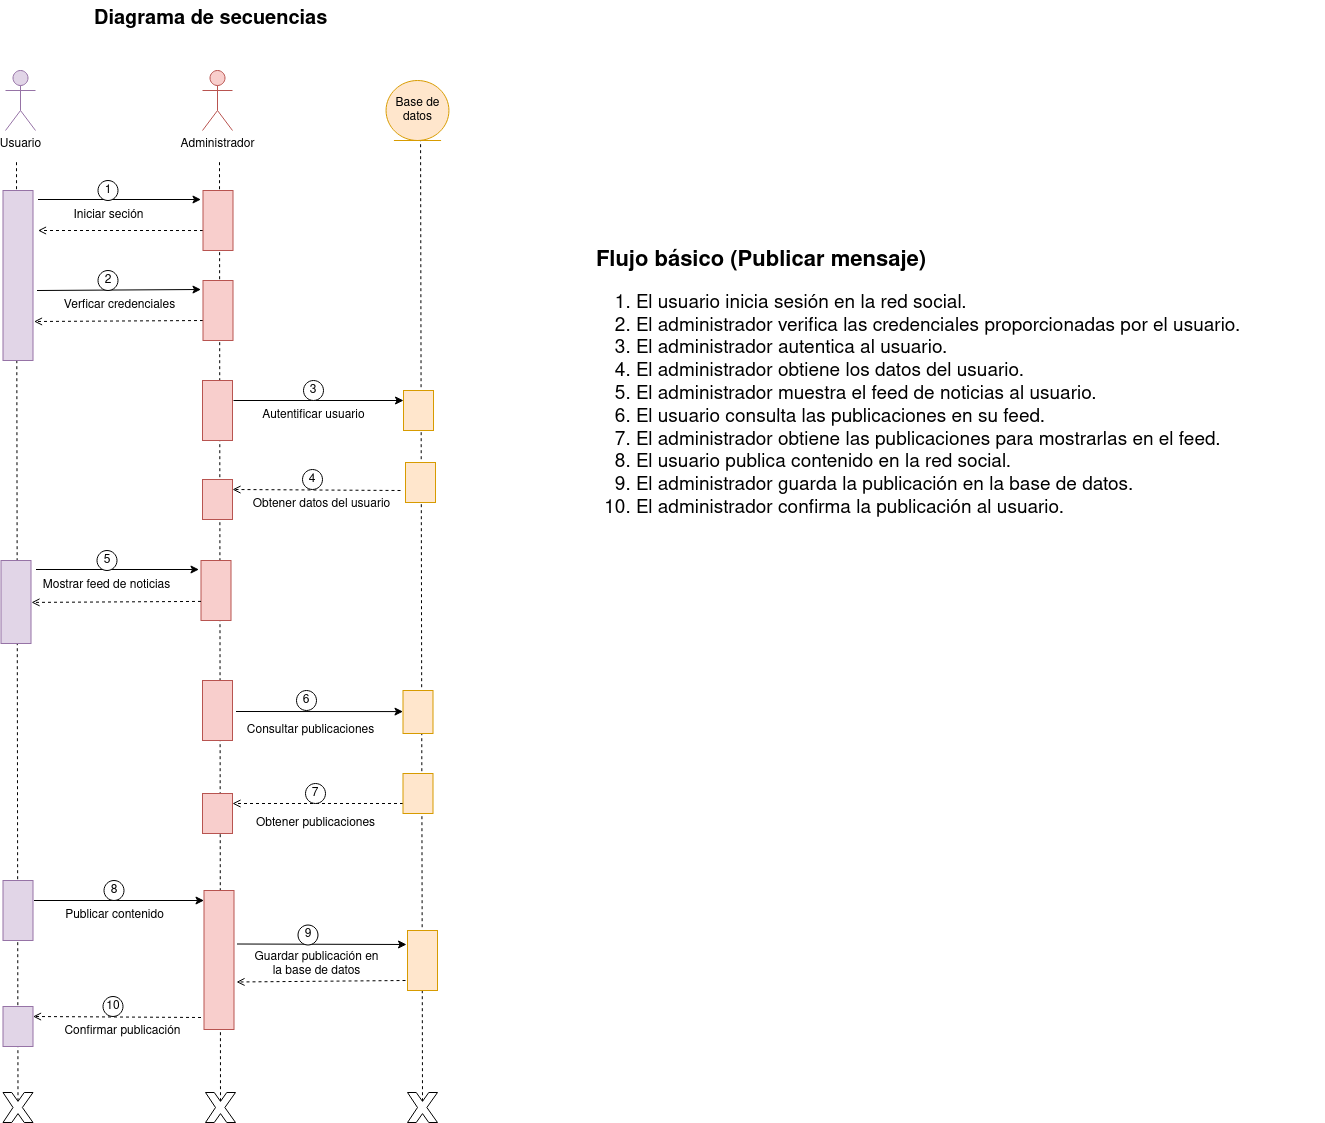

The diagram above was exported from draw.io. Its source (the exported page's mxGraphModel, read from the mxfile embedded in the PNG):
<mxGraphModel dx="2017" dy="932" grid="1" gridSize="10" guides="1" tooltips="1" connect="1" arrows="1" fold="1" page="1" pageScale="1" pageWidth="850" pageHeight="1100" math="0" shadow="0">
  <root>
    <mxCell id="0" />
    <mxCell id="1" parent="0" />
    <mxCell id="GI9z-3G-LGi-rGtsLMnl-3" value="" style="endArrow=none;dashed=1;html=1;rounded=0;exitX=0.5;exitY=0.29;exitDx=0;exitDy=0;exitPerimeter=0;" parent="1" source="GI9z-3G-LGi-rGtsLMnl-9" edge="1">
      <mxGeometry width="50" height="50" relative="1" as="geometry">
        <mxPoint x="229.0747198007473" y="1013" as="sourcePoint" />
        <mxPoint x="232" y="230" as="targetPoint" />
      </mxGeometry>
    </mxCell>
    <mxCell id="GI9z-3G-LGi-rGtsLMnl-14" value="" style="endArrow=none;dashed=1;html=1;rounded=0;exitX=0.5;exitY=0.29;exitDx=0;exitDy=0;exitPerimeter=0;" parent="1" source="GI9z-3G-LGi-rGtsLMnl-13" edge="1">
      <mxGeometry width="50" height="50" relative="1" as="geometry">
        <mxPoint x="635.58" y="1217.7" as="sourcePoint" />
        <mxPoint x="636.08" y="210" as="targetPoint" />
      </mxGeometry>
    </mxCell>
    <mxCell id="GI9z-3G-LGi-rGtsLMnl-98" value="" style="endArrow=none;dashed=1;html=1;rounded=0;exitX=0.5;exitY=0.29;exitDx=0;exitDy=0;exitPerimeter=0;" parent="1" source="GI9z-3G-LGi-rGtsLMnl-8" edge="1">
      <mxGeometry width="50" height="50" relative="1" as="geometry">
        <mxPoint x="435" y="1221" as="sourcePoint" />
        <mxPoint x="435" y="230" as="targetPoint" />
      </mxGeometry>
    </mxCell>
    <mxCell id="GI9z-3G-LGi-rGtsLMnl-7" value="" style="endArrow=open;dashed=1;html=1;rounded=0;endFill=0;entryX=0.25;entryY=0;entryDx=0;entryDy=0;" parent="1" target="GI9z-3G-LGi-rGtsLMnl-38" edge="1">
      <mxGeometry width="50" height="50" relative="1" as="geometry">
        <mxPoint x="416.5" y="1087" as="sourcePoint" />
        <mxPoint x="56.5" y="1086.98" as="targetPoint" />
      </mxGeometry>
    </mxCell>
    <mxCell id="GI9z-3G-LGi-rGtsLMnl-8" value="" style="verticalLabelPosition=bottom;verticalAlign=top;html=1;shape=mxgraph.basic.x" parent="1" vertex="1">
      <mxGeometry x="421" y="1162" width="30" height="30" as="geometry" />
    </mxCell>
    <mxCell id="GI9z-3G-LGi-rGtsLMnl-9" value="" style="verticalLabelPosition=bottom;verticalAlign=top;html=1;shape=mxgraph.basic.x" parent="1" vertex="1">
      <mxGeometry x="218.5" y="1162" width="30" height="30" as="geometry" />
    </mxCell>
    <mxCell id="GI9z-3G-LGi-rGtsLMnl-13" value="" style="verticalLabelPosition=bottom;verticalAlign=top;html=1;shape=mxgraph.basic.x" parent="1" vertex="1">
      <mxGeometry x="623" y="1162" width="30" height="30" as="geometry" />
    </mxCell>
    <mxCell id="GI9z-3G-LGi-rGtsLMnl-15" value="Usuario" style="shape=umlActor;verticalLabelPosition=bottom;verticalAlign=top;html=1;fillColor=#e1d5e7;strokeColor=#9673a6;" parent="1" vertex="1">
      <mxGeometry x="221" y="140" width="30" height="60" as="geometry" />
    </mxCell>
    <mxCell id="GI9z-3G-LGi-rGtsLMnl-23" value="Confirmar publicación" style="text;html=1;align=center;verticalAlign=middle;resizable=0;points=[];autosize=1;strokeColor=none;fillColor=none;" parent="1" vertex="1">
      <mxGeometry x="267.5" y="1086" width="140" height="30" as="geometry" />
    </mxCell>
    <mxCell id="GI9z-3G-LGi-rGtsLMnl-24" value="&lt;div style=&quot;font-size: 20px;&quot;&gt;&lt;font size=&quot;1&quot;&gt;&lt;b&gt;&lt;font style=&quot;font-size: 22px;&quot;&gt;Flujo básico (Publicar mensaje)&lt;/font&gt;&lt;/b&gt;&lt;/font&gt;&lt;/div&gt;&lt;div style=&quot;font-size: 19px;&quot;&gt;&lt;ol&gt;&lt;li&gt;El usuario inicia sesión en la red social.&lt;/li&gt;&lt;li&gt;El administrador verifica las credenciales proporcionadas por el usuario.&lt;/li&gt;&lt;li&gt;El&amp;nbsp;administrador autentica al usuario.&lt;/li&gt;&lt;li&gt;El&amp;nbsp;administrador obtiene los datos del usuario.&lt;/li&gt;&lt;li&gt;El&amp;nbsp;administrador muestra el feed de noticias al usuario.&lt;/li&gt;&lt;li&gt;El usuario consulta las publicaciones en su feed.&lt;/li&gt;&lt;li&gt;El&amp;nbsp;administrador obtiene las publicaciones para mostrarlas en el feed.&lt;/li&gt;&lt;li&gt;El usuario publica contenido en la red social.&lt;/li&gt;&lt;li&gt;El&amp;nbsp;administrador guarda la publicación en la base de datos.&lt;/li&gt;&lt;li&gt;El&amp;nbsp;administrador confirma la publicación al usuario.&lt;/li&gt;&lt;/ol&gt;&lt;/div&gt;" style="text;whiteSpace=wrap;html=1;" parent="1" vertex="1">
      <mxGeometry x="810" y="310" width="730" height="293" as="geometry" />
    </mxCell>
    <mxCell id="GI9z-3G-LGi-rGtsLMnl-25" value="Base de datos" style="ellipse;shape=umlEntity;whiteSpace=wrap;html=1;fillColor=#ffe6cc;strokeColor=#d79b00;" parent="1" vertex="1">
      <mxGeometry x="601.55" y="150" width="62.9" height="60" as="geometry" />
    </mxCell>
    <mxCell id="GI9z-3G-LGi-rGtsLMnl-26" value="" style="rounded=0;whiteSpace=wrap;html=1;direction=south;verticalAlign=top;fillColor=#f8cecc;strokeColor=#b85450;" parent="1" vertex="1">
      <mxGeometry x="419.5" y="960" width="30" height="139" as="geometry" />
    </mxCell>
    <mxCell id="GI9z-3G-LGi-rGtsLMnl-27" value="" style="endArrow=classic;html=1;rounded=0;exitX=0.25;exitY=0;exitDx=0;exitDy=0;entryX=0.15;entryY=1.067;entryDx=0;entryDy=0;entryPerimeter=0;endFill=1;startArrow=none;startFill=0;" parent="1" edge="1">
      <mxGeometry width="50" height="50" relative="1" as="geometry">
        <mxPoint x="249.5" y="970" as="sourcePoint" />
        <mxPoint x="419.5" y="970" as="targetPoint" />
      </mxGeometry>
    </mxCell>
    <mxCell id="GI9z-3G-LGi-rGtsLMnl-28" value="8" style="ellipse;whiteSpace=wrap;html=1;aspect=fixed;" parent="1" vertex="1">
      <mxGeometry x="319.5" y="950" width="20" height="20" as="geometry" />
    </mxCell>
    <mxCell id="GI9z-3G-LGi-rGtsLMnl-29" value="Publicar contenido" style="text;html=1;align=center;verticalAlign=middle;resizable=0;points=[];autosize=1;strokeColor=none;fillColor=none;" parent="1" vertex="1">
      <mxGeometry x="269.5" y="970" width="120" height="30" as="geometry" />
    </mxCell>
    <mxCell id="GI9z-3G-LGi-rGtsLMnl-32" value="10" style="ellipse;whiteSpace=wrap;html=1;aspect=fixed;" parent="1" vertex="1">
      <mxGeometry x="318.5" y="1066" width="20" height="20" as="geometry" />
    </mxCell>
    <mxCell id="GI9z-3G-LGi-rGtsLMnl-33" value="Administrador" style="shape=umlActor;verticalLabelPosition=bottom;verticalAlign=top;html=1;fillColor=#f8cecc;strokeColor=#b85450;" parent="1" vertex="1">
      <mxGeometry x="418" y="140" width="30" height="60" as="geometry" />
    </mxCell>
    <mxCell id="GI9z-3G-LGi-rGtsLMnl-36" value="" style="rounded=0;whiteSpace=wrap;html=1;direction=south;verticalAlign=top;fillColor=#e1d5e7;strokeColor=#9673a6;" parent="1" vertex="1">
      <mxGeometry x="218.5" y="950" width="30" height="60" as="geometry" />
    </mxCell>
    <mxCell id="GI9z-3G-LGi-rGtsLMnl-38" value="" style="rounded=0;whiteSpace=wrap;html=1;direction=south;verticalAlign=top;fillColor=#e1d5e7;strokeColor=#9673a6;" parent="1" vertex="1">
      <mxGeometry x="218.5" y="1076" width="30" height="40" as="geometry" />
    </mxCell>
    <mxCell id="GI9z-3G-LGi-rGtsLMnl-43" value="Iniciar seción" style="text;html=1;align=center;verticalAlign=middle;resizable=0;points=[];autosize=1;strokeColor=none;fillColor=none;" parent="1" vertex="1">
      <mxGeometry x="278.5" y="270" width="90" height="30" as="geometry" />
    </mxCell>
    <mxCell id="GI9z-3G-LGi-rGtsLMnl-44" value="" style="endArrow=classic;html=1;rounded=0;entryX=0.15;entryY=1.067;entryDx=0;entryDy=0;entryPerimeter=0;" parent="1" target="GI9z-3G-LGi-rGtsLMnl-52" edge="1">
      <mxGeometry width="50" height="50" relative="1" as="geometry">
        <mxPoint x="253.5" y="269" as="sourcePoint" />
        <mxPoint x="523.5" y="300" as="targetPoint" />
      </mxGeometry>
    </mxCell>
    <mxCell id="GI9z-3G-LGi-rGtsLMnl-45" value="" style="endArrow=open;dashed=1;html=1;rounded=0;endFill=0;exitX=0.667;exitY=1;exitDx=0;exitDy=0;exitPerimeter=0;" parent="1" source="GI9z-3G-LGi-rGtsLMnl-52" edge="1">
      <mxGeometry width="50" height="50" relative="1" as="geometry">
        <mxPoint x="247.5" y="300" as="sourcePoint" />
        <mxPoint x="253.5" y="300" as="targetPoint" />
      </mxGeometry>
    </mxCell>
    <mxCell id="GI9z-3G-LGi-rGtsLMnl-46" value="1" style="ellipse;whiteSpace=wrap;html=1;aspect=fixed;" parent="1" vertex="1">
      <mxGeometry x="313.5" y="250" width="20" height="20" as="geometry" />
    </mxCell>
    <mxCell id="GI9z-3G-LGi-rGtsLMnl-47" value="Verficar credenciales" style="text;html=1;align=center;verticalAlign=middle;resizable=0;points=[];autosize=1;strokeColor=none;fillColor=none;" parent="1" vertex="1">
      <mxGeometry x="269.5" y="360" width="130" height="30" as="geometry" />
    </mxCell>
    <mxCell id="GI9z-3G-LGi-rGtsLMnl-48" value="" style="endArrow=classic;html=1;rounded=0;exitX=0.038;exitY=-0.133;exitDx=0;exitDy=0;exitPerimeter=0;entryX=0.15;entryY=1.067;entryDx=0;entryDy=0;entryPerimeter=0;" parent="1" target="GI9z-3G-LGi-rGtsLMnl-51" edge="1">
      <mxGeometry width="50" height="50" relative="1" as="geometry">
        <mxPoint x="252.5" y="360" as="sourcePoint" />
        <mxPoint x="523.5" y="390" as="targetPoint" />
      </mxGeometry>
    </mxCell>
    <mxCell id="GI9z-3G-LGi-rGtsLMnl-49" value="" style="endArrow=open;dashed=1;html=1;rounded=0;endFill=0;exitX=0.667;exitY=1;exitDx=0;exitDy=0;exitPerimeter=0;entryX=0.157;entryY=-0.038;entryDx=0;entryDy=0;entryPerimeter=0;" parent="1" source="GI9z-3G-LGi-rGtsLMnl-51" edge="1">
      <mxGeometry width="50" height="50" relative="1" as="geometry">
        <mxPoint x="247.5" y="390" as="sourcePoint" />
        <mxPoint x="249.5" y="391" as="targetPoint" />
      </mxGeometry>
    </mxCell>
    <mxCell id="GI9z-3G-LGi-rGtsLMnl-50" value="2" style="ellipse;whiteSpace=wrap;html=1;aspect=fixed;" parent="1" vertex="1">
      <mxGeometry x="313.5" y="340" width="20" height="20" as="geometry" />
    </mxCell>
    <mxCell id="GI9z-3G-LGi-rGtsLMnl-51" value="" style="rounded=0;whiteSpace=wrap;html=1;direction=south;verticalAlign=top;fillColor=#f8cecc;strokeColor=#b85450;" parent="1" vertex="1">
      <mxGeometry x="418.5" y="350" width="30" height="60" as="geometry" />
    </mxCell>
    <mxCell id="GI9z-3G-LGi-rGtsLMnl-52" value="" style="rounded=0;whiteSpace=wrap;html=1;direction=south;verticalAlign=top;fillColor=#f8cecc;strokeColor=#b85450;" parent="1" vertex="1">
      <mxGeometry x="418.5" y="260" width="30" height="60" as="geometry" />
    </mxCell>
    <mxCell id="GI9z-3G-LGi-rGtsLMnl-53" value="" style="rounded=0;whiteSpace=wrap;html=1;direction=south;fillColor=#e1d5e7;strokeColor=#9673a6;" parent="1" vertex="1">
      <mxGeometry x="218.5" y="260" width="30" height="170" as="geometry" />
    </mxCell>
    <mxCell id="GI9z-3G-LGi-rGtsLMnl-64" value="" style="endArrow=open;dashed=1;html=1;rounded=0;endFill=0;entryX=0.25;entryY=0;entryDx=0;entryDy=0;" parent="1" target="GI9z-3G-LGi-rGtsLMnl-73" edge="1">
      <mxGeometry width="50" height="50" relative="1" as="geometry">
        <mxPoint x="616" y="560" as="sourcePoint" />
        <mxPoint x="256" y="559.98" as="targetPoint" />
      </mxGeometry>
    </mxCell>
    <mxCell id="GI9z-3G-LGi-rGtsLMnl-65" value="Obtener datos del usuario" style="text;html=1;align=center;verticalAlign=middle;resizable=0;points=[];autosize=1;strokeColor=none;fillColor=none;" parent="1" vertex="1">
      <mxGeometry x="457" y="559" width="160" height="30" as="geometry" />
    </mxCell>
    <mxCell id="GI9z-3G-LGi-rGtsLMnl-66" value="" style="rounded=0;whiteSpace=wrap;html=1;direction=south;verticalAlign=top;fillColor=#ffe6cc;strokeColor=#d79b00;" parent="1" vertex="1">
      <mxGeometry x="619" y="460" width="30" height="40" as="geometry" />
    </mxCell>
    <mxCell id="GI9z-3G-LGi-rGtsLMnl-67" value="" style="endArrow=classic;html=1;rounded=0;exitX=0.25;exitY=0;exitDx=0;exitDy=0;entryX=0.15;entryY=1.067;entryDx=0;entryDy=0;entryPerimeter=0;endFill=1;startArrow=none;startFill=0;" parent="1" edge="1">
      <mxGeometry width="50" height="50" relative="1" as="geometry">
        <mxPoint x="449" y="470" as="sourcePoint" />
        <mxPoint x="619" y="470" as="targetPoint" />
      </mxGeometry>
    </mxCell>
    <mxCell id="GI9z-3G-LGi-rGtsLMnl-68" value="3" style="ellipse;whiteSpace=wrap;html=1;aspect=fixed;" parent="1" vertex="1">
      <mxGeometry x="519" y="450" width="20" height="20" as="geometry" />
    </mxCell>
    <mxCell id="GI9z-3G-LGi-rGtsLMnl-69" value="Autentificar usuario" style="text;html=1;align=center;verticalAlign=middle;resizable=0;points=[];autosize=1;strokeColor=none;fillColor=none;" parent="1" vertex="1">
      <mxGeometry x="464" y="470" width="130" height="30" as="geometry" />
    </mxCell>
    <mxCell id="GI9z-3G-LGi-rGtsLMnl-70" value="" style="rounded=0;whiteSpace=wrap;html=1;direction=south;verticalAlign=top;fillColor=#ffe6cc;strokeColor=#d79b00;" parent="1" vertex="1">
      <mxGeometry x="621" y="532" width="30" height="40" as="geometry" />
    </mxCell>
    <mxCell id="GI9z-3G-LGi-rGtsLMnl-71" value="4" style="ellipse;whiteSpace=wrap;html=1;aspect=fixed;" parent="1" vertex="1">
      <mxGeometry x="518" y="539" width="20" height="20" as="geometry" />
    </mxCell>
    <mxCell id="GI9z-3G-LGi-rGtsLMnl-72" value="" style="rounded=0;whiteSpace=wrap;html=1;direction=south;verticalAlign=top;fillColor=#f8cecc;strokeColor=#b85450;" parent="1" vertex="1">
      <mxGeometry x="418" y="450" width="30" height="60" as="geometry" />
    </mxCell>
    <mxCell id="GI9z-3G-LGi-rGtsLMnl-73" value="" style="rounded=0;whiteSpace=wrap;html=1;direction=south;verticalAlign=top;fillColor=#f8cecc;strokeColor=#b85450;" parent="1" vertex="1">
      <mxGeometry x="418" y="549" width="30" height="40" as="geometry" />
    </mxCell>
    <mxCell id="GI9z-3G-LGi-rGtsLMnl-74" value="Mostrar feed de noticias" style="text;html=1;align=center;verticalAlign=middle;resizable=0;points=[];autosize=1;strokeColor=none;fillColor=none;" parent="1" vertex="1">
      <mxGeometry x="246.5" y="640" width="150" height="30" as="geometry" />
    </mxCell>
    <mxCell id="GI9z-3G-LGi-rGtsLMnl-75" value="" style="endArrow=classic;html=1;rounded=0;entryX=0.15;entryY=1.067;entryDx=0;entryDy=0;entryPerimeter=0;" parent="1" target="GI9z-3G-LGi-rGtsLMnl-77" edge="1">
      <mxGeometry width="50" height="50" relative="1" as="geometry">
        <mxPoint x="251.5" y="639" as="sourcePoint" />
        <mxPoint x="521.5" y="670" as="targetPoint" />
      </mxGeometry>
    </mxCell>
    <mxCell id="GI9z-3G-LGi-rGtsLMnl-76" value="5" style="ellipse;whiteSpace=wrap;html=1;aspect=fixed;" parent="1" vertex="1">
      <mxGeometry x="312.5" y="620" width="20" height="20" as="geometry" />
    </mxCell>
    <mxCell id="GI9z-3G-LGi-rGtsLMnl-77" value="" style="rounded=0;whiteSpace=wrap;html=1;direction=south;verticalAlign=top;fillColor=#f8cecc;strokeColor=#b85450;" parent="1" vertex="1">
      <mxGeometry x="416.5" y="630" width="30" height="60" as="geometry" />
    </mxCell>
    <mxCell id="GI9z-3G-LGi-rGtsLMnl-78" value="" style="rounded=0;whiteSpace=wrap;html=1;direction=south;fillColor=#e1d5e7;strokeColor=#9673a6;" parent="1" vertex="1">
      <mxGeometry x="216.5" y="630" width="30" height="83" as="geometry" />
    </mxCell>
    <mxCell id="GI9z-3G-LGi-rGtsLMnl-79" value="" style="endArrow=open;dashed=1;html=1;rounded=0;endFill=0;exitX=0.667;exitY=1;exitDx=0;exitDy=0;exitPerimeter=0;entryX=0.157;entryY=-0.038;entryDx=0;entryDy=0;entryPerimeter=0;" parent="1" edge="1">
      <mxGeometry width="50" height="50" relative="1" as="geometry">
        <mxPoint x="416.5" y="670.9100000000001" as="sourcePoint" />
        <mxPoint x="247" y="671.9100000000001" as="targetPoint" />
      </mxGeometry>
    </mxCell>
    <mxCell id="GI9z-3G-LGi-rGtsLMnl-80" value="" style="rounded=0;whiteSpace=wrap;html=1;direction=south;verticalAlign=top;fillColor=#f8cecc;strokeColor=#b85450;" parent="1" vertex="1">
      <mxGeometry x="418" y="750" width="30" height="60" as="geometry" />
    </mxCell>
    <mxCell id="GI9z-3G-LGi-rGtsLMnl-81" value="" style="rounded=0;whiteSpace=wrap;html=1;direction=south;verticalAlign=top;fillColor=#ffe6cc;strokeColor=#d79b00;" parent="1" vertex="1">
      <mxGeometry x="618.5" y="760" width="30" height="43" as="geometry" />
    </mxCell>
    <mxCell id="GI9z-3G-LGi-rGtsLMnl-82" value="" style="endArrow=classic;html=1;rounded=0;" parent="1" edge="1">
      <mxGeometry width="50" height="50" relative="1" as="geometry">
        <mxPoint x="451.5" y="781" as="sourcePoint" />
        <mxPoint x="618.5" y="781.08" as="targetPoint" />
      </mxGeometry>
    </mxCell>
    <mxCell id="GI9z-3G-LGi-rGtsLMnl-83" value="6" style="ellipse;whiteSpace=wrap;html=1;aspect=fixed;" parent="1" vertex="1">
      <mxGeometry x="512" y="760" width="20" height="20" as="geometry" />
    </mxCell>
    <mxCell id="GI9z-3G-LGi-rGtsLMnl-84" value="&lt;div&gt;Consultar publicaciones&lt;br&gt;&lt;/div&gt;" style="text;html=1;align=center;verticalAlign=middle;resizable=0;points=[];autosize=1;strokeColor=none;fillColor=none;" parent="1" vertex="1">
      <mxGeometry x="451" y="785" width="150" height="30" as="geometry" />
    </mxCell>
    <mxCell id="GI9z-3G-LGi-rGtsLMnl-85" value="" style="endArrow=open;dashed=1;html=1;rounded=0;endFill=0;exitX=0.75;exitY=1;exitDx=0;exitDy=0;" parent="1" source="GI9z-3G-LGi-rGtsLMnl-86" edge="1">
      <mxGeometry width="50" height="50" relative="1" as="geometry">
        <mxPoint x="608" y="873" as="sourcePoint" />
        <mxPoint x="448" y="873" as="targetPoint" />
      </mxGeometry>
    </mxCell>
    <mxCell id="GI9z-3G-LGi-rGtsLMnl-86" value="" style="rounded=0;whiteSpace=wrap;html=1;direction=south;verticalAlign=top;fillColor=#ffe6cc;strokeColor=#d79b00;" parent="1" vertex="1">
      <mxGeometry x="618.5" y="843" width="30" height="40" as="geometry" />
    </mxCell>
    <mxCell id="GI9z-3G-LGi-rGtsLMnl-87" value="Obtener publicaciones" style="text;html=1;align=center;verticalAlign=middle;resizable=0;points=[];autosize=1;strokeColor=none;fillColor=none;" parent="1" vertex="1">
      <mxGeometry x="461" y="878" width="140" height="30" as="geometry" />
    </mxCell>
    <mxCell id="GI9z-3G-LGi-rGtsLMnl-88" value="" style="rounded=0;whiteSpace=wrap;html=1;direction=south;verticalAlign=top;fillColor=#f8cecc;strokeColor=#b85450;" parent="1" vertex="1">
      <mxGeometry x="418" y="863" width="30" height="40" as="geometry" />
    </mxCell>
    <mxCell id="GI9z-3G-LGi-rGtsLMnl-89" value="7" style="ellipse;whiteSpace=wrap;html=1;aspect=fixed;" parent="1" vertex="1">
      <mxGeometry x="521" y="853" width="20" height="20" as="geometry" />
    </mxCell>
    <mxCell id="GI9z-3G-LGi-rGtsLMnl-90" value="&lt;div&gt;Guardar publicación en&lt;/div&gt;&lt;div&gt;la base de datos&lt;br&gt;&lt;/div&gt;" style="text;html=1;align=center;verticalAlign=middle;resizable=0;points=[];autosize=1;strokeColor=none;fillColor=none;" parent="1" vertex="1">
      <mxGeometry x="456.5" y="1014.5" width="150" height="40" as="geometry" />
    </mxCell>
    <mxCell id="GI9z-3G-LGi-rGtsLMnl-91" value="" style="endArrow=classic;html=1;rounded=0;" parent="1" edge="1">
      <mxGeometry width="50" height="50" relative="1" as="geometry">
        <mxPoint x="452.5" y="1013.5" as="sourcePoint" />
        <mxPoint x="622" y="1014" as="targetPoint" />
      </mxGeometry>
    </mxCell>
    <mxCell id="GI9z-3G-LGi-rGtsLMnl-92" value="9" style="ellipse;whiteSpace=wrap;html=1;aspect=fixed;" parent="1" vertex="1">
      <mxGeometry x="513.5" y="994.5" width="20" height="20" as="geometry" />
    </mxCell>
    <mxCell id="GI9z-3G-LGi-rGtsLMnl-93" value="" style="rounded=0;whiteSpace=wrap;html=1;direction=south;verticalAlign=top;fillColor=#ffe6cc;strokeColor=#d79b00;" parent="1" vertex="1">
      <mxGeometry x="623" y="1000" width="30" height="60" as="geometry" />
    </mxCell>
    <mxCell id="GI9z-3G-LGi-rGtsLMnl-94" value="" style="endArrow=open;dashed=1;html=1;rounded=0;endFill=0;exitX=0.667;exitY=1;exitDx=0;exitDy=0;exitPerimeter=0;" parent="1" edge="1">
      <mxGeometry width="50" height="50" relative="1" as="geometry">
        <mxPoint x="621" y="1050" as="sourcePoint" />
        <mxPoint x="452" y="1051.5" as="targetPoint" />
      </mxGeometry>
    </mxCell>
    <mxCell id="IMj0uFSlG92VU8-_GXsw-61" value="&lt;b&gt;&lt;font style=&quot;font-size: 20px;&quot;&gt;Diagrama de secuencias&lt;/font&gt;&lt;/b&gt;" style="text;whiteSpace=wrap;html=1;" vertex="1" parent="1">
      <mxGeometry x="308" y="70" width="270" height="50" as="geometry" />
    </mxCell>
  </root>
</mxGraphModel>